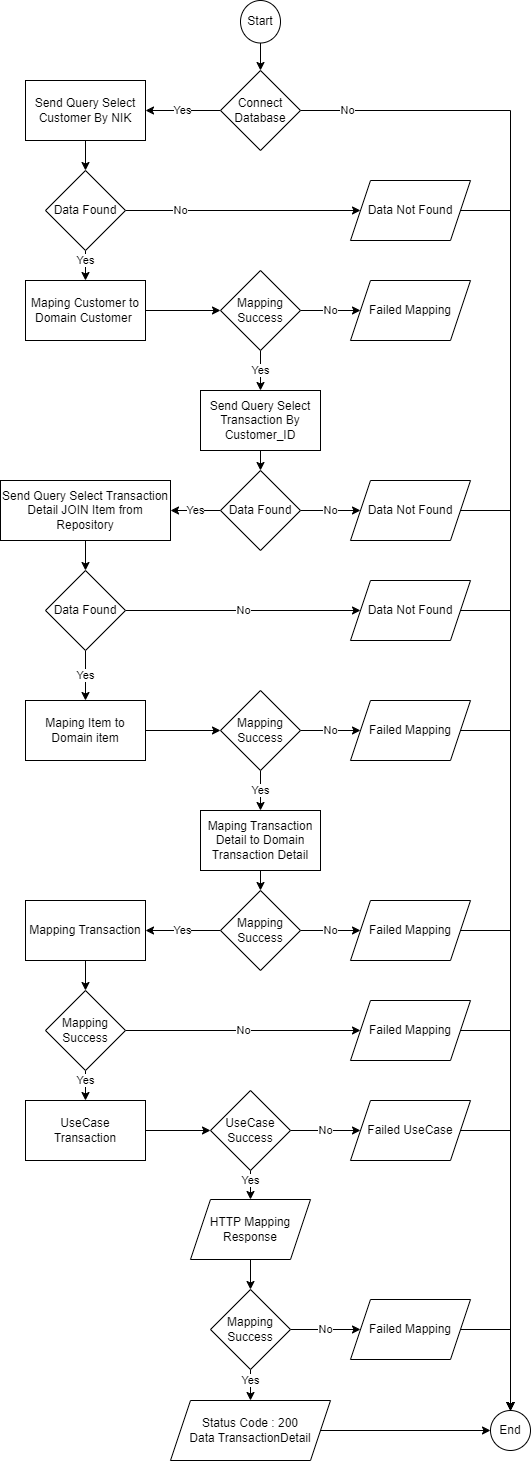

The diagram above was exported from draw.io. Its source (the exported page's mxGraphModel, read from the mxfile embedded in the PNG):
<mxGraphModel dx="1024" dy="612" grid="1" gridSize="10" guides="1" tooltips="1" connect="1" arrows="1" fold="1" page="1" pageScale="1" pageWidth="827" pageHeight="1169" math="0" shadow="0">
  <root>
    <mxCell id="0" />
    <mxCell id="1" parent="0" />
    <mxCell id="62BXczEN_69tHFnYqpFm-1" style="edgeStyle=orthogonalEdgeStyle;rounded=0;orthogonalLoop=1;jettySize=auto;html=1;exitX=0.5;exitY=1;exitDx=0;exitDy=0;entryX=0.5;entryY=0;entryDx=0;entryDy=0;" parent="1" target="62BXczEN_69tHFnYqpFm-5" edge="1">
      <mxGeometry relative="1" as="geometry">
        <mxPoint x="430" y="42.5" as="sourcePoint" />
      </mxGeometry>
    </mxCell>
    <mxCell id="62BXczEN_69tHFnYqpFm-2" value="Start" style="ellipse;whiteSpace=wrap;html=1;" parent="1" vertex="1">
      <mxGeometry x="410" width="40" height="42.5" as="geometry" />
    </mxCell>
    <mxCell id="62BXczEN_69tHFnYqpFm-4" value="No" style="edgeStyle=orthogonalEdgeStyle;rounded=0;orthogonalLoop=1;jettySize=auto;html=1;exitX=1;exitY=0.5;exitDx=0;exitDy=0;entryX=0.5;entryY=0;entryDx=0;entryDy=0;" parent="1" source="62BXczEN_69tHFnYqpFm-5" target="62BXczEN_69tHFnYqpFm-22" edge="1">
      <mxGeometry x="-0.9375" relative="1" as="geometry">
        <mxPoint as="offset" />
      </mxGeometry>
    </mxCell>
    <mxCell id="62BXczEN_69tHFnYqpFm-59" value="Yes" style="edgeStyle=orthogonalEdgeStyle;rounded=0;orthogonalLoop=1;jettySize=auto;html=1;exitX=0;exitY=0.5;exitDx=0;exitDy=0;entryX=1;entryY=0.5;entryDx=0;entryDy=0;" parent="1" source="62BXczEN_69tHFnYqpFm-5" target="62BXczEN_69tHFnYqpFm-58" edge="1">
      <mxGeometry relative="1" as="geometry" />
    </mxCell>
    <mxCell id="62BXczEN_69tHFnYqpFm-5" value="Connect&lt;br&gt;Database" style="rhombus;whiteSpace=wrap;html=1;" parent="1" vertex="1">
      <mxGeometry x="390" y="70" width="80" height="80" as="geometry" />
    </mxCell>
    <mxCell id="62BXczEN_69tHFnYqpFm-6" style="edgeStyle=orthogonalEdgeStyle;rounded=0;orthogonalLoop=1;jettySize=auto;html=1;exitX=0.5;exitY=1;exitDx=0;exitDy=0;entryX=0.5;entryY=0;entryDx=0;entryDy=0;" parent="1" source="62BXczEN_69tHFnYqpFm-7" target="62BXczEN_69tHFnYqpFm-10" edge="1">
      <mxGeometry relative="1" as="geometry" />
    </mxCell>
    <mxCell id="62BXczEN_69tHFnYqpFm-7" value="Send Query Select Transaction Detail JOIN Item from Repository" style="whiteSpace=wrap;html=1;" parent="1" vertex="1">
      <mxGeometry x="170" y="480" width="170" height="60" as="geometry" />
    </mxCell>
    <mxCell id="62BXczEN_69tHFnYqpFm-8" value="Yes" style="edgeStyle=orthogonalEdgeStyle;rounded=0;orthogonalLoop=1;jettySize=auto;html=1;exitX=0.5;exitY=1;exitDx=0;exitDy=0;" parent="1" source="62BXczEN_69tHFnYqpFm-10" target="62BXczEN_69tHFnYqpFm-12" edge="1">
      <mxGeometry relative="1" as="geometry" />
    </mxCell>
    <mxCell id="62BXczEN_69tHFnYqpFm-9" value="No" style="edgeStyle=orthogonalEdgeStyle;rounded=0;orthogonalLoop=1;jettySize=auto;html=1;exitX=1;exitY=0.5;exitDx=0;exitDy=0;entryX=0;entryY=0.5;entryDx=0;entryDy=0;" parent="1" source="62BXczEN_69tHFnYqpFm-10" target="62BXczEN_69tHFnYqpFm-68" edge="1">
      <mxGeometry relative="1" as="geometry">
        <mxPoint x="530" y="620" as="targetPoint" />
        <mxPoint as="offset" />
      </mxGeometry>
    </mxCell>
    <mxCell id="62BXczEN_69tHFnYqpFm-10" value="Data Found" style="rhombus;whiteSpace=wrap;html=1;" parent="1" vertex="1">
      <mxGeometry x="215" y="570" width="80" height="80" as="geometry" />
    </mxCell>
    <mxCell id="62BXczEN_69tHFnYqpFm-11" style="edgeStyle=orthogonalEdgeStyle;rounded=0;orthogonalLoop=1;jettySize=auto;html=1;exitX=1;exitY=0.5;exitDx=0;exitDy=0;entryX=0;entryY=0.5;entryDx=0;entryDy=0;" parent="1" source="62BXczEN_69tHFnYqpFm-12" target="62BXczEN_69tHFnYqpFm-27" edge="1">
      <mxGeometry relative="1" as="geometry" />
    </mxCell>
    <mxCell id="62BXczEN_69tHFnYqpFm-12" value="Maping Item to Domain item" style="whiteSpace=wrap;html=1;" parent="1" vertex="1">
      <mxGeometry x="195" y="700" width="120" height="60" as="geometry" />
    </mxCell>
    <mxCell id="62BXczEN_69tHFnYqpFm-83" style="edgeStyle=orthogonalEdgeStyle;rounded=0;orthogonalLoop=1;jettySize=auto;html=1;exitX=1;exitY=0.5;exitDx=0;exitDy=0;entryX=0;entryY=0.5;entryDx=0;entryDy=0;" parent="1" source="62BXczEN_69tHFnYqpFm-14" target="62BXczEN_69tHFnYqpFm-30" edge="1">
      <mxGeometry relative="1" as="geometry" />
    </mxCell>
    <mxCell id="62BXczEN_69tHFnYqpFm-14" value="UseCase &lt;br&gt;Transaction" style="whiteSpace=wrap;html=1;" parent="1" vertex="1">
      <mxGeometry x="195" y="1100" width="120" height="60" as="geometry" />
    </mxCell>
    <mxCell id="62BXczEN_69tHFnYqpFm-15" style="edgeStyle=orthogonalEdgeStyle;rounded=0;orthogonalLoop=1;jettySize=auto;html=1;exitX=0.5;exitY=1;exitDx=0;exitDy=0;entryX=0.5;entryY=0;entryDx=0;entryDy=0;" parent="1" source="62BXczEN_69tHFnYqpFm-16" target="62BXczEN_69tHFnYqpFm-19" edge="1">
      <mxGeometry relative="1" as="geometry" />
    </mxCell>
    <mxCell id="62BXczEN_69tHFnYqpFm-16" value="HTTP Mapping Response" style="shape=parallelogram;perimeter=parallelogramPerimeter;whiteSpace=wrap;html=1;fixedSize=1;" parent="1" vertex="1">
      <mxGeometry x="360" y="1199" width="120" height="60" as="geometry" />
    </mxCell>
    <mxCell id="62BXczEN_69tHFnYqpFm-17" value="No" style="edgeStyle=orthogonalEdgeStyle;rounded=0;orthogonalLoop=1;jettySize=auto;html=1;exitX=1;exitY=0.5;exitDx=0;exitDy=0;entryX=0;entryY=0.5;entryDx=0;entryDy=0;" parent="1" source="62BXczEN_69tHFnYqpFm-19" target="62BXczEN_69tHFnYqpFm-34" edge="1">
      <mxGeometry relative="1" as="geometry" />
    </mxCell>
    <mxCell id="62BXczEN_69tHFnYqpFm-84" value="Yes" style="edgeStyle=orthogonalEdgeStyle;rounded=0;orthogonalLoop=1;jettySize=auto;html=1;exitX=0.5;exitY=1;exitDx=0;exitDy=0;entryX=0.5;entryY=0;entryDx=0;entryDy=0;" parent="1" source="62BXczEN_69tHFnYqpFm-19" target="62BXczEN_69tHFnYqpFm-21" edge="1">
      <mxGeometry x="-0.2903" relative="1" as="geometry">
        <mxPoint as="offset" />
      </mxGeometry>
    </mxCell>
    <mxCell id="62BXczEN_69tHFnYqpFm-19" value="Mapping Success" style="rhombus;whiteSpace=wrap;html=1;" parent="1" vertex="1">
      <mxGeometry x="380" y="1289" width="80" height="80" as="geometry" />
    </mxCell>
    <mxCell id="62BXczEN_69tHFnYqpFm-20" style="edgeStyle=orthogonalEdgeStyle;rounded=0;orthogonalLoop=1;jettySize=auto;html=1;exitX=1;exitY=0.5;exitDx=0;exitDy=0;" parent="1" source="62BXczEN_69tHFnYqpFm-21" target="62BXczEN_69tHFnYqpFm-22" edge="1">
      <mxGeometry relative="1" as="geometry" />
    </mxCell>
    <mxCell id="62BXczEN_69tHFnYqpFm-21" value="Status Code : 200&lt;br&gt;Data TransactionDetail" style="shape=parallelogram;perimeter=parallelogramPerimeter;whiteSpace=wrap;html=1;fixedSize=1;" parent="1" vertex="1">
      <mxGeometry x="340" y="1400" width="160" height="60" as="geometry" />
    </mxCell>
    <mxCell id="62BXczEN_69tHFnYqpFm-22" value="End" style="ellipse;whiteSpace=wrap;html=1;" parent="1" vertex="1">
      <mxGeometry x="660" y="1410" width="40" height="40" as="geometry" />
    </mxCell>
    <mxCell id="62BXczEN_69tHFnYqpFm-25" value="No" style="edgeStyle=orthogonalEdgeStyle;rounded=0;orthogonalLoop=1;jettySize=auto;html=1;exitX=1;exitY=0.5;exitDx=0;exitDy=0;entryX=0;entryY=0.5;entryDx=0;entryDy=0;" parent="1" source="62BXczEN_69tHFnYqpFm-27" target="62BXczEN_69tHFnYqpFm-32" edge="1">
      <mxGeometry relative="1" as="geometry">
        <mxPoint as="offset" />
      </mxGeometry>
    </mxCell>
    <mxCell id="62BXczEN_69tHFnYqpFm-26" value="Yes" style="edgeStyle=orthogonalEdgeStyle;rounded=0;orthogonalLoop=1;jettySize=auto;html=1;exitX=0.5;exitY=1;exitDx=0;exitDy=0;entryX=0.5;entryY=0;entryDx=0;entryDy=0;" parent="1" source="62BXczEN_69tHFnYqpFm-27" target="62BXczEN_69tHFnYqpFm-38" edge="1">
      <mxGeometry relative="1" as="geometry" />
    </mxCell>
    <mxCell id="62BXczEN_69tHFnYqpFm-27" value="Mapping Success" style="rhombus;whiteSpace=wrap;html=1;" parent="1" vertex="1">
      <mxGeometry x="390" y="690" width="80" height="80" as="geometry" />
    </mxCell>
    <mxCell id="62BXczEN_69tHFnYqpFm-28" value="Yes" style="edgeStyle=orthogonalEdgeStyle;rounded=0;orthogonalLoop=1;jettySize=auto;html=1;exitX=0.5;exitY=1;exitDx=0;exitDy=0;entryX=0.5;entryY=0;entryDx=0;entryDy=0;" parent="1" source="62BXczEN_69tHFnYqpFm-30" target="62BXczEN_69tHFnYqpFm-16" edge="1">
      <mxGeometry x="-0.3103" relative="1" as="geometry">
        <mxPoint x="420" y="1300" as="sourcePoint" />
        <mxPoint as="offset" />
      </mxGeometry>
    </mxCell>
    <mxCell id="62BXczEN_69tHFnYqpFm-29" value="No" style="edgeStyle=orthogonalEdgeStyle;rounded=0;orthogonalLoop=1;jettySize=auto;html=1;exitX=1;exitY=0.5;exitDx=0;exitDy=0;entryX=0;entryY=0.5;entryDx=0;entryDy=0;" parent="1" source="62BXczEN_69tHFnYqpFm-30" target="62BXczEN_69tHFnYqpFm-36" edge="1">
      <mxGeometry relative="1" as="geometry">
        <mxPoint x="460" y="1260" as="sourcePoint" />
      </mxGeometry>
    </mxCell>
    <mxCell id="62BXczEN_69tHFnYqpFm-30" value="UseCase Success" style="rhombus;whiteSpace=wrap;html=1;" parent="1" vertex="1">
      <mxGeometry x="380" y="1090" width="80" height="80" as="geometry" />
    </mxCell>
    <mxCell id="62BXczEN_69tHFnYqpFm-31" style="edgeStyle=orthogonalEdgeStyle;rounded=0;orthogonalLoop=1;jettySize=auto;html=1;exitX=1;exitY=0.5;exitDx=0;exitDy=0;entryX=0.5;entryY=0;entryDx=0;entryDy=0;" parent="1" source="62BXczEN_69tHFnYqpFm-32" target="62BXczEN_69tHFnYqpFm-22" edge="1">
      <mxGeometry relative="1" as="geometry" />
    </mxCell>
    <mxCell id="62BXczEN_69tHFnYqpFm-32" value="Failed Mapping" style="shape=parallelogram;perimeter=parallelogramPerimeter;whiteSpace=wrap;html=1;fixedSize=1;" parent="1" vertex="1">
      <mxGeometry x="520" y="700" width="120" height="60" as="geometry" />
    </mxCell>
    <mxCell id="62BXczEN_69tHFnYqpFm-33" style="edgeStyle=orthogonalEdgeStyle;rounded=0;orthogonalLoop=1;jettySize=auto;html=1;exitX=1;exitY=0.5;exitDx=0;exitDy=0;entryX=0.5;entryY=0;entryDx=0;entryDy=0;" parent="1" source="62BXczEN_69tHFnYqpFm-34" target="62BXczEN_69tHFnYqpFm-22" edge="1">
      <mxGeometry relative="1" as="geometry" />
    </mxCell>
    <mxCell id="62BXczEN_69tHFnYqpFm-34" value="Failed Mapping" style="shape=parallelogram;perimeter=parallelogramPerimeter;whiteSpace=wrap;html=1;fixedSize=1;" parent="1" vertex="1">
      <mxGeometry x="520" y="1299" width="120" height="60" as="geometry" />
    </mxCell>
    <mxCell id="62BXczEN_69tHFnYqpFm-35" style="edgeStyle=orthogonalEdgeStyle;rounded=0;orthogonalLoop=1;jettySize=auto;html=1;exitX=1;exitY=0.5;exitDx=0;exitDy=0;entryX=0.5;entryY=0;entryDx=0;entryDy=0;" parent="1" source="62BXczEN_69tHFnYqpFm-36" target="62BXczEN_69tHFnYqpFm-22" edge="1">
      <mxGeometry relative="1" as="geometry" />
    </mxCell>
    <mxCell id="62BXczEN_69tHFnYqpFm-36" value="Failed UseCase" style="shape=parallelogram;perimeter=parallelogramPerimeter;whiteSpace=wrap;html=1;fixedSize=1;" parent="1" vertex="1">
      <mxGeometry x="520" y="1100" width="120" height="60" as="geometry" />
    </mxCell>
    <mxCell id="62BXczEN_69tHFnYqpFm-37" style="edgeStyle=orthogonalEdgeStyle;rounded=0;orthogonalLoop=1;jettySize=auto;html=1;exitX=0.5;exitY=1;exitDx=0;exitDy=0;entryX=0.5;entryY=0;entryDx=0;entryDy=0;" parent="1" source="62BXczEN_69tHFnYqpFm-38" target="62BXczEN_69tHFnYqpFm-41" edge="1">
      <mxGeometry relative="1" as="geometry" />
    </mxCell>
    <mxCell id="62BXczEN_69tHFnYqpFm-38" value="Maping Transaction Detail to Domain Transaction Detail" style="whiteSpace=wrap;html=1;" parent="1" vertex="1">
      <mxGeometry x="370" y="810" width="120" height="60" as="geometry" />
    </mxCell>
    <mxCell id="62BXczEN_69tHFnYqpFm-39" value="No" style="edgeStyle=orthogonalEdgeStyle;rounded=0;orthogonalLoop=1;jettySize=auto;html=1;exitX=1;exitY=0.5;exitDx=0;exitDy=0;entryX=0;entryY=0.5;entryDx=0;entryDy=0;" parent="1" source="62BXczEN_69tHFnYqpFm-41" target="62BXczEN_69tHFnYqpFm-43" edge="1">
      <mxGeometry relative="1" as="geometry" />
    </mxCell>
    <mxCell id="62BXczEN_69tHFnYqpFm-40" value="Yes" style="edgeStyle=orthogonalEdgeStyle;rounded=0;orthogonalLoop=1;jettySize=auto;html=1;entryX=1;entryY=0.5;entryDx=0;entryDy=0;" parent="1" source="62BXczEN_69tHFnYqpFm-41" target="62BXczEN_69tHFnYqpFm-52" edge="1">
      <mxGeometry relative="1" as="geometry" />
    </mxCell>
    <mxCell id="62BXczEN_69tHFnYqpFm-41" value="Mapping Success" style="rhombus;whiteSpace=wrap;html=1;" parent="1" vertex="1">
      <mxGeometry x="390" y="890" width="80" height="80" as="geometry" />
    </mxCell>
    <mxCell id="62BXczEN_69tHFnYqpFm-42" style="edgeStyle=orthogonalEdgeStyle;rounded=0;orthogonalLoop=1;jettySize=auto;html=1;exitX=1;exitY=0.5;exitDx=0;exitDy=0;entryX=0.5;entryY=0;entryDx=0;entryDy=0;" parent="1" source="62BXczEN_69tHFnYqpFm-43" target="62BXczEN_69tHFnYqpFm-22" edge="1">
      <mxGeometry relative="1" as="geometry" />
    </mxCell>
    <mxCell id="62BXczEN_69tHFnYqpFm-43" value="Failed Mapping" style="shape=parallelogram;perimeter=parallelogramPerimeter;whiteSpace=wrap;html=1;fixedSize=1;" parent="1" vertex="1">
      <mxGeometry x="520" y="900" width="120" height="60" as="geometry" />
    </mxCell>
    <mxCell id="62BXczEN_69tHFnYqpFm-78" style="edgeStyle=orthogonalEdgeStyle;rounded=0;orthogonalLoop=1;jettySize=auto;html=1;exitX=0.5;exitY=1;exitDx=0;exitDy=0;entryX=0.5;entryY=0;entryDx=0;entryDy=0;" parent="1" source="62BXczEN_69tHFnYqpFm-45" target="62BXczEN_69tHFnYqpFm-48" edge="1">
      <mxGeometry relative="1" as="geometry" />
    </mxCell>
    <mxCell id="62BXczEN_69tHFnYqpFm-45" value="Send Query Select Transaction By Customer_ID" style="rounded=0;whiteSpace=wrap;html=1;" parent="1" vertex="1">
      <mxGeometry x="370" y="390" width="120" height="60" as="geometry" />
    </mxCell>
    <mxCell id="62BXczEN_69tHFnYqpFm-46" value="No" style="edgeStyle=orthogonalEdgeStyle;rounded=0;orthogonalLoop=1;jettySize=auto;html=1;exitX=1;exitY=0.5;exitDx=0;exitDy=0;entryX=0;entryY=0.5;entryDx=0;entryDy=0;" parent="1" source="62BXczEN_69tHFnYqpFm-48" target="62BXczEN_69tHFnYqpFm-50" edge="1">
      <mxGeometry relative="1" as="geometry">
        <mxPoint as="offset" />
      </mxGeometry>
    </mxCell>
    <mxCell id="62BXczEN_69tHFnYqpFm-47" value="Yes" style="edgeStyle=orthogonalEdgeStyle;rounded=0;orthogonalLoop=1;jettySize=auto;html=1;entryX=1;entryY=0.5;entryDx=0;entryDy=0;exitX=0;exitY=0.5;exitDx=0;exitDy=0;" parent="1" source="62BXczEN_69tHFnYqpFm-48" target="62BXczEN_69tHFnYqpFm-7" edge="1">
      <mxGeometry relative="1" as="geometry">
        <mxPoint x="255" y="500" as="targetPoint" />
      </mxGeometry>
    </mxCell>
    <mxCell id="62BXczEN_69tHFnYqpFm-48" value="Data Found" style="rhombus;whiteSpace=wrap;html=1;" parent="1" vertex="1">
      <mxGeometry x="390" y="470" width="80" height="80" as="geometry" />
    </mxCell>
    <mxCell id="62BXczEN_69tHFnYqpFm-49" style="edgeStyle=orthogonalEdgeStyle;rounded=0;orthogonalLoop=1;jettySize=auto;html=1;exitX=1;exitY=0.5;exitDx=0;exitDy=0;entryX=0.5;entryY=0;entryDx=0;entryDy=0;" parent="1" source="62BXczEN_69tHFnYqpFm-50" target="62BXczEN_69tHFnYqpFm-22" edge="1">
      <mxGeometry relative="1" as="geometry">
        <mxPoint x="720" y="950" as="targetPoint" />
      </mxGeometry>
    </mxCell>
    <mxCell id="62BXczEN_69tHFnYqpFm-50" value="Data Not Found" style="shape=parallelogram;perimeter=parallelogramPerimeter;whiteSpace=wrap;html=1;fixedSize=1;" parent="1" vertex="1">
      <mxGeometry x="520" y="480" width="120" height="60" as="geometry" />
    </mxCell>
    <mxCell id="62BXczEN_69tHFnYqpFm-51" value="" style="edgeStyle=orthogonalEdgeStyle;rounded=0;orthogonalLoop=1;jettySize=auto;html=1;exitX=0.5;exitY=1;exitDx=0;exitDy=0;" parent="1" source="62BXczEN_69tHFnYqpFm-52" target="62BXczEN_69tHFnYqpFm-55" edge="1">
      <mxGeometry relative="1" as="geometry" />
    </mxCell>
    <mxCell id="62BXczEN_69tHFnYqpFm-52" value="Mapping Transaction" style="whiteSpace=wrap;html=1;" parent="1" vertex="1">
      <mxGeometry x="195" y="900" width="120" height="60" as="geometry" />
    </mxCell>
    <mxCell id="62BXczEN_69tHFnYqpFm-53" value="No" style="edgeStyle=orthogonalEdgeStyle;rounded=0;orthogonalLoop=1;jettySize=auto;html=1;exitX=1;exitY=0.5;exitDx=0;exitDy=0;entryX=0;entryY=0.5;entryDx=0;entryDy=0;" parent="1" source="62BXczEN_69tHFnYqpFm-55" target="62BXczEN_69tHFnYqpFm-57" edge="1">
      <mxGeometry relative="1" as="geometry" />
    </mxCell>
    <mxCell id="62BXczEN_69tHFnYqpFm-54" value="Yes" style="edgeStyle=orthogonalEdgeStyle;rounded=0;orthogonalLoop=1;jettySize=auto;html=1;exitX=0.5;exitY=1;exitDx=0;exitDy=0;entryX=0.5;entryY=0;entryDx=0;entryDy=0;" parent="1" source="62BXczEN_69tHFnYqpFm-55" target="62BXczEN_69tHFnYqpFm-14" edge="1">
      <mxGeometry x="-0.3333" relative="1" as="geometry">
        <mxPoint as="offset" />
      </mxGeometry>
    </mxCell>
    <mxCell id="62BXczEN_69tHFnYqpFm-55" value="Mapping Success" style="rhombus;whiteSpace=wrap;html=1;" parent="1" vertex="1">
      <mxGeometry x="215" y="990" width="80" height="80" as="geometry" />
    </mxCell>
    <mxCell id="62BXczEN_69tHFnYqpFm-56" style="edgeStyle=orthogonalEdgeStyle;rounded=0;orthogonalLoop=1;jettySize=auto;html=1;exitX=1;exitY=0.5;exitDx=0;exitDy=0;entryX=0.5;entryY=0;entryDx=0;entryDy=0;" parent="1" source="62BXczEN_69tHFnYqpFm-57" target="62BXczEN_69tHFnYqpFm-22" edge="1">
      <mxGeometry relative="1" as="geometry" />
    </mxCell>
    <mxCell id="62BXczEN_69tHFnYqpFm-57" value="Failed Mapping" style="shape=parallelogram;perimeter=parallelogramPerimeter;whiteSpace=wrap;html=1;fixedSize=1;" parent="1" vertex="1">
      <mxGeometry x="520" y="1000" width="120" height="60" as="geometry" />
    </mxCell>
    <mxCell id="62BXczEN_69tHFnYqpFm-65" style="edgeStyle=orthogonalEdgeStyle;rounded=0;orthogonalLoop=1;jettySize=auto;html=1;exitX=0.5;exitY=1;exitDx=0;exitDy=0;entryX=0.5;entryY=0;entryDx=0;entryDy=0;" parent="1" source="62BXczEN_69tHFnYqpFm-58" target="62BXczEN_69tHFnYqpFm-61" edge="1">
      <mxGeometry relative="1" as="geometry" />
    </mxCell>
    <mxCell id="62BXczEN_69tHFnYqpFm-58" value="Send Query Select Customer By NIK" style="whiteSpace=wrap;html=1;" parent="1" vertex="1">
      <mxGeometry x="195" y="80" width="120" height="60" as="geometry" />
    </mxCell>
    <mxCell id="62BXczEN_69tHFnYqpFm-63" value="No" style="edgeStyle=orthogonalEdgeStyle;rounded=0;orthogonalLoop=1;jettySize=auto;html=1;exitX=1;exitY=0.5;exitDx=0;exitDy=0;entryX=0;entryY=0.5;entryDx=0;entryDy=0;" parent="1" source="62BXczEN_69tHFnYqpFm-61" target="62BXczEN_69tHFnYqpFm-67" edge="1">
      <mxGeometry x="-0.5319" relative="1" as="geometry">
        <mxPoint x="530" y="210" as="targetPoint" />
        <mxPoint as="offset" />
      </mxGeometry>
    </mxCell>
    <mxCell id="62BXczEN_69tHFnYqpFm-73" value="Yes" style="edgeStyle=orthogonalEdgeStyle;rounded=0;orthogonalLoop=1;jettySize=auto;html=1;exitX=0.5;exitY=1;exitDx=0;exitDy=0;entryX=0.5;entryY=0;entryDx=0;entryDy=0;" parent="1" source="62BXczEN_69tHFnYqpFm-61" target="62BXczEN_69tHFnYqpFm-72" edge="1">
      <mxGeometry x="-0.3333" relative="1" as="geometry">
        <mxPoint as="offset" />
      </mxGeometry>
    </mxCell>
    <mxCell id="62BXczEN_69tHFnYqpFm-61" value="Data Found" style="rhombus;whiteSpace=wrap;html=1;" parent="1" vertex="1">
      <mxGeometry x="215" y="170" width="80" height="80" as="geometry" />
    </mxCell>
    <mxCell id="62BXczEN_69tHFnYqpFm-70" style="edgeStyle=orthogonalEdgeStyle;rounded=0;orthogonalLoop=1;jettySize=auto;html=1;exitX=1;exitY=0.5;exitDx=0;exitDy=0;entryX=0.5;entryY=0;entryDx=0;entryDy=0;" parent="1" source="62BXczEN_69tHFnYqpFm-67" target="62BXczEN_69tHFnYqpFm-22" edge="1">
      <mxGeometry relative="1" as="geometry" />
    </mxCell>
    <mxCell id="62BXczEN_69tHFnYqpFm-67" value="Data Not Found" style="shape=parallelogram;perimeter=parallelogramPerimeter;whiteSpace=wrap;html=1;fixedSize=1;" parent="1" vertex="1">
      <mxGeometry x="520" y="180" width="120" height="60" as="geometry" />
    </mxCell>
    <mxCell id="62BXczEN_69tHFnYqpFm-71" style="edgeStyle=orthogonalEdgeStyle;rounded=0;orthogonalLoop=1;jettySize=auto;html=1;exitX=1;exitY=0.5;exitDx=0;exitDy=0;entryX=0.5;entryY=0;entryDx=0;entryDy=0;" parent="1" source="62BXczEN_69tHFnYqpFm-68" target="62BXczEN_69tHFnYqpFm-22" edge="1">
      <mxGeometry relative="1" as="geometry" />
    </mxCell>
    <mxCell id="62BXczEN_69tHFnYqpFm-68" value="Data Not Found" style="shape=parallelogram;perimeter=parallelogramPerimeter;whiteSpace=wrap;html=1;fixedSize=1;" parent="1" vertex="1">
      <mxGeometry x="520" y="580" width="120" height="60" as="geometry" />
    </mxCell>
    <mxCell id="62BXczEN_69tHFnYqpFm-76" style="edgeStyle=orthogonalEdgeStyle;rounded=0;orthogonalLoop=1;jettySize=auto;html=1;exitX=1;exitY=0.5;exitDx=0;exitDy=0;" parent="1" source="62BXczEN_69tHFnYqpFm-72" target="62BXczEN_69tHFnYqpFm-74" edge="1">
      <mxGeometry relative="1" as="geometry" />
    </mxCell>
    <mxCell id="62BXczEN_69tHFnYqpFm-72" value="Maping Customer to Domain Customer&amp;nbsp;" style="whiteSpace=wrap;html=1;" parent="1" vertex="1">
      <mxGeometry x="195" y="280" width="120" height="60" as="geometry" />
    </mxCell>
    <mxCell id="62BXczEN_69tHFnYqpFm-77" value="Yes" style="edgeStyle=orthogonalEdgeStyle;rounded=0;orthogonalLoop=1;jettySize=auto;html=1;exitX=0.5;exitY=1;exitDx=0;exitDy=0;entryX=0.5;entryY=0;entryDx=0;entryDy=0;" parent="1" source="62BXczEN_69tHFnYqpFm-74" target="62BXczEN_69tHFnYqpFm-45" edge="1">
      <mxGeometry relative="1" as="geometry" />
    </mxCell>
    <mxCell id="62BXczEN_69tHFnYqpFm-80" value="No" style="edgeStyle=orthogonalEdgeStyle;rounded=0;orthogonalLoop=1;jettySize=auto;html=1;exitX=1;exitY=0.5;exitDx=0;exitDy=0;entryX=0;entryY=0.5;entryDx=0;entryDy=0;" parent="1" source="62BXczEN_69tHFnYqpFm-74" target="62BXczEN_69tHFnYqpFm-79" edge="1">
      <mxGeometry relative="1" as="geometry">
        <mxPoint as="offset" />
      </mxGeometry>
    </mxCell>
    <mxCell id="62BXczEN_69tHFnYqpFm-74" value="Mapping Success" style="rhombus;whiteSpace=wrap;html=1;" parent="1" vertex="1">
      <mxGeometry x="390" y="270" width="80" height="80" as="geometry" />
    </mxCell>
    <mxCell id="62BXczEN_69tHFnYqpFm-79" value="Failed Mapping" style="shape=parallelogram;perimeter=parallelogramPerimeter;whiteSpace=wrap;html=1;fixedSize=1;" parent="1" vertex="1">
      <mxGeometry x="520" y="280" width="120" height="60" as="geometry" />
    </mxCell>
  </root>
</mxGraphModel>